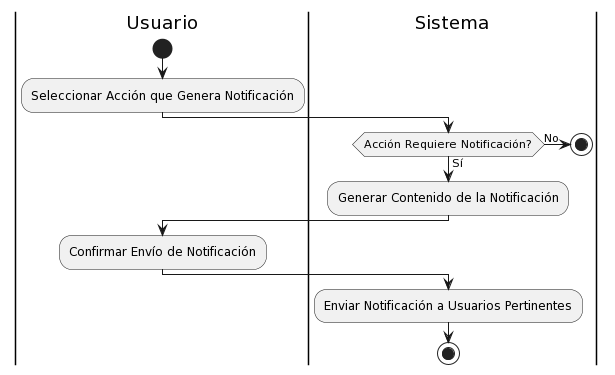

The diagram above was rendered by PlantUML. Its source (embedded in the PNG):
@startuml
|Usuario|
start
:Seleccionar Acción que Genera Notificación;
|Sistema|
if (Acción Requiere Notificación?) then (Sí)
  :Generar Contenido de la Notificación;
  |Usuario|
  :Confirmar Envío de Notificación;
  |Sistema|
  :Enviar Notificación a Usuarios Pertinentes;
else (No)
  stop
endif
stop
@enduml